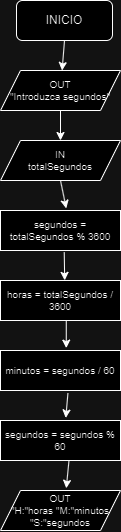

The diagram above was exported from draw.io. Its source (the exported page's mxGraphModel, read from the mxfile embedded in the PNG):
<mxGraphModel dx="1136" dy="585" grid="1" gridSize="10" guides="1" tooltips="1" connect="1" arrows="1" fold="1" page="1" pageScale="1" pageWidth="827" pageHeight="1169" math="0" shadow="0">
  <root>
    <mxCell id="WIyWlLk6GJQsqaUBKTNV-0" />
    <mxCell id="WIyWlLk6GJQsqaUBKTNV-1" parent="WIyWlLk6GJQsqaUBKTNV-0" />
    <mxCell id="6ctcbmbpShAzQk9PYFhT-0" value="INICIO" style="rounded=1;whiteSpace=wrap;html=1;" vertex="1" parent="WIyWlLk6GJQsqaUBKTNV-1">
      <mxGeometry x="370" y="120" width="96" height="40" as="geometry" />
    </mxCell>
    <mxCell id="6ctcbmbpShAzQk9PYFhT-1" value="OUT&lt;br style=&quot;font-size: 10px;&quot;&gt;&quot;Introduzca segundos&quot;" style="shape=parallelogram;perimeter=parallelogramPerimeter;whiteSpace=wrap;html=1;fixedSize=1;fontSize=10;" vertex="1" parent="WIyWlLk6GJQsqaUBKTNV-1">
      <mxGeometry x="354" y="190" width="120" height="40" as="geometry" />
    </mxCell>
    <mxCell id="6ctcbmbpShAzQk9PYFhT-2" value="&lt;div style=&quot;font-size: 10px;&quot;&gt;IN&lt;/div&gt;totalSegundos" style="shape=parallelogram;perimeter=parallelogramPerimeter;whiteSpace=wrap;html=1;fixedSize=1;fontSize=10;" vertex="1" parent="WIyWlLk6GJQsqaUBKTNV-1">
      <mxGeometry x="354" y="260" width="120" height="40" as="geometry" />
    </mxCell>
    <mxCell id="6ctcbmbpShAzQk9PYFhT-3" value="segundos = totalSegundos % 3600" style="rounded=0;whiteSpace=wrap;html=1;fontSize=10;" vertex="1" parent="WIyWlLk6GJQsqaUBKTNV-1">
      <mxGeometry x="354" y="330" width="120" height="40" as="geometry" />
    </mxCell>
    <mxCell id="6ctcbmbpShAzQk9PYFhT-4" value="horas =&amp;nbsp;totalSegundos / 3600" style="rounded=0;whiteSpace=wrap;html=1;fontSize=10;" vertex="1" parent="WIyWlLk6GJQsqaUBKTNV-1">
      <mxGeometry x="354" y="400" width="120" height="40" as="geometry" />
    </mxCell>
    <mxCell id="6ctcbmbpShAzQk9PYFhT-5" value="minutos = segundos / 60" style="rounded=0;whiteSpace=wrap;html=1;fontSize=10;" vertex="1" parent="WIyWlLk6GJQsqaUBKTNV-1">
      <mxGeometry x="354" y="470" width="120" height="40" as="geometry" />
    </mxCell>
    <mxCell id="6ctcbmbpShAzQk9PYFhT-6" value="segundos = segundos % 60" style="rounded=0;whiteSpace=wrap;html=1;fontSize=10;" vertex="1" parent="WIyWlLk6GJQsqaUBKTNV-1">
      <mxGeometry x="354" y="540" width="120" height="40" as="geometry" />
    </mxCell>
    <mxCell id="6ctcbmbpShAzQk9PYFhT-7" value="OUT&lt;br style=&quot;font-size: 10px;&quot;&gt;&quot;H:&quot;horas &quot;M:&quot;minutos &quot;S:&quot;segundos" style="shape=parallelogram;perimeter=parallelogramPerimeter;whiteSpace=wrap;html=1;fixedSize=1;fontSize=10;" vertex="1" parent="WIyWlLk6GJQsqaUBKTNV-1">
      <mxGeometry x="354" y="610" width="120" height="40" as="geometry" />
    </mxCell>
    <mxCell id="6ctcbmbpShAzQk9PYFhT-8" value="" style="endArrow=classic;html=1;rounded=0;exitX=0.5;exitY=1;exitDx=0;exitDy=0;" edge="1" parent="WIyWlLk6GJQsqaUBKTNV-1" source="6ctcbmbpShAzQk9PYFhT-0" target="6ctcbmbpShAzQk9PYFhT-1">
      <mxGeometry width="50" height="50" relative="1" as="geometry">
        <mxPoint x="430" y="330" as="sourcePoint" />
        <mxPoint x="480" y="280" as="targetPoint" />
      </mxGeometry>
    </mxCell>
    <mxCell id="6ctcbmbpShAzQk9PYFhT-9" value="" style="endArrow=classic;html=1;rounded=0;exitX=0.5;exitY=1;exitDx=0;exitDy=0;entryX=0.5;entryY=0;entryDx=0;entryDy=0;" edge="1" parent="WIyWlLk6GJQsqaUBKTNV-1" source="6ctcbmbpShAzQk9PYFhT-1" target="6ctcbmbpShAzQk9PYFhT-2">
      <mxGeometry width="50" height="50" relative="1" as="geometry">
        <mxPoint x="428" y="170" as="sourcePoint" />
        <mxPoint x="426" y="200" as="targetPoint" />
      </mxGeometry>
    </mxCell>
    <mxCell id="6ctcbmbpShAzQk9PYFhT-10" value="" style="endArrow=classic;html=1;rounded=0;exitX=0.5;exitY=1;exitDx=0;exitDy=0;entryX=0.548;entryY=-0.052;entryDx=0;entryDy=0;entryPerimeter=0;" edge="1" parent="WIyWlLk6GJQsqaUBKTNV-1" source="6ctcbmbpShAzQk9PYFhT-2" target="6ctcbmbpShAzQk9PYFhT-3">
      <mxGeometry width="50" height="50" relative="1" as="geometry">
        <mxPoint x="424" y="240" as="sourcePoint" />
        <mxPoint x="424" y="270" as="targetPoint" />
      </mxGeometry>
    </mxCell>
    <mxCell id="6ctcbmbpShAzQk9PYFhT-11" value="" style="endArrow=classic;html=1;rounded=0;exitX=0.531;exitY=1.046;exitDx=0;exitDy=0;entryX=0.535;entryY=-0.003;entryDx=0;entryDy=0;entryPerimeter=0;exitPerimeter=0;" edge="1" parent="WIyWlLk6GJQsqaUBKTNV-1" source="6ctcbmbpShAzQk9PYFhT-3" target="6ctcbmbpShAzQk9PYFhT-4">
      <mxGeometry width="50" height="50" relative="1" as="geometry">
        <mxPoint x="424" y="310" as="sourcePoint" />
        <mxPoint x="430" y="338" as="targetPoint" />
      </mxGeometry>
    </mxCell>
    <mxCell id="6ctcbmbpShAzQk9PYFhT-12" value="" style="endArrow=classic;html=1;rounded=0;exitX=0.548;exitY=1.015;exitDx=0;exitDy=0;entryX=0.548;entryY=-0.06;entryDx=0;entryDy=0;entryPerimeter=0;exitPerimeter=0;" edge="1" parent="WIyWlLk6GJQsqaUBKTNV-1" source="6ctcbmbpShAzQk9PYFhT-4" target="6ctcbmbpShAzQk9PYFhT-5">
      <mxGeometry width="50" height="50" relative="1" as="geometry">
        <mxPoint x="428" y="382" as="sourcePoint" />
        <mxPoint x="428" y="410" as="targetPoint" />
      </mxGeometry>
    </mxCell>
    <mxCell id="6ctcbmbpShAzQk9PYFhT-13" value="" style="endArrow=classic;html=1;rounded=0;exitX=0.562;exitY=1.064;exitDx=0;exitDy=0;entryX=0.544;entryY=-0.064;entryDx=0;entryDy=0;entryPerimeter=0;exitPerimeter=0;" edge="1" parent="WIyWlLk6GJQsqaUBKTNV-1" source="6ctcbmbpShAzQk9PYFhT-5" target="6ctcbmbpShAzQk9PYFhT-6">
      <mxGeometry width="50" height="50" relative="1" as="geometry">
        <mxPoint x="438" y="392" as="sourcePoint" />
        <mxPoint x="438" y="420" as="targetPoint" />
      </mxGeometry>
    </mxCell>
    <mxCell id="6ctcbmbpShAzQk9PYFhT-14" value="" style="endArrow=classic;html=1;rounded=0;exitX=0.57;exitY=1.021;exitDx=0;exitDy=0;entryX=0.548;entryY=-0.055;entryDx=0;entryDy=0;entryPerimeter=0;exitPerimeter=0;" edge="1" parent="WIyWlLk6GJQsqaUBKTNV-1" source="6ctcbmbpShAzQk9PYFhT-6" target="6ctcbmbpShAzQk9PYFhT-7">
      <mxGeometry width="50" height="50" relative="1" as="geometry">
        <mxPoint x="448" y="402" as="sourcePoint" />
        <mxPoint x="448" y="430" as="targetPoint" />
      </mxGeometry>
    </mxCell>
  </root>
</mxGraphModel>